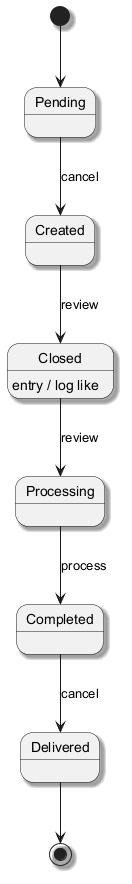

The diagram above was rendered by PlantUML. Its source (embedded in the PNG):
@startuml
skinparam backgroundColor #FFFFFF
skinparam classBackgroundColor #F3E5F5
skinparam classBorderColor #6A1B9A
skinparam shadowing true
[*] --> Pending
Pending --> Created : cancel
Created --> Closed : review
Closed --> Processing : review
Closed : entry / log like
Processing --> Completed : process
Completed --> Delivered : cancel
Delivered --> [*]
@enduml